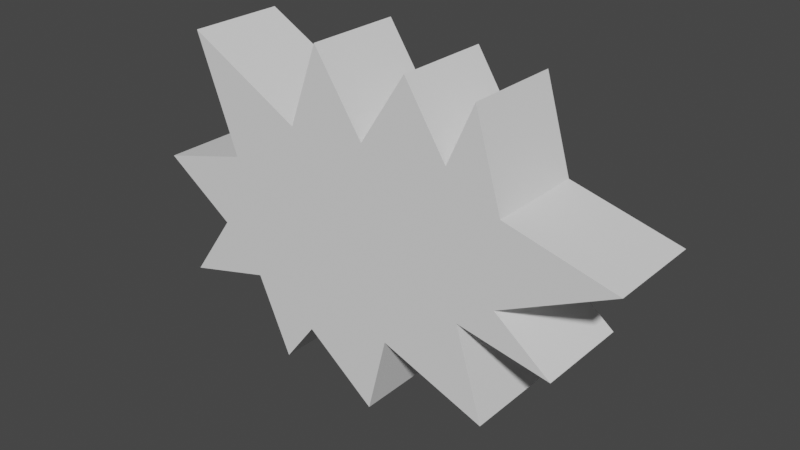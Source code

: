 # Source: dmg.blend  (saved by Blender 2.93.20; exported with 4.5.12 LTS)
import bpy
from mathutils import Matrix  # noqa: F401  (used for matrix-valued properties, if any)

bpy.ops.wm.read_factory_settings(use_empty=True)
scene = bpy.context.scene
scene.name = 'Scene'

# ---- collections
col_collection = bpy.data.collections.new('Collection'); scene.collection.children.link(col_collection)

# ---- world
world_world = bpy.data.worlds.new('World'); scene.world = world_world
world_world.use_nodes = True; world_world.node_tree.nodes.clear()
_N = world_world.node_tree.nodes; _L = world_world.node_tree.links
n0 = _N.new('ShaderNodeOutputWorld'); n0.name = 'World Output'; n0.location = (300, 300)
n1 = _N.new('ShaderNodeBackground'); n1.name = 'Background'; n1.location = (10, 300)
n1.inputs[0].default_value = (0.05088, 0.05088, 0.05088, 1.0)
_L.new(n1.outputs[0], n0.inputs[0])
n0.is_active_output = True
world_world.color = (0.05088, 0.05088, 0.05088)
world_world.use_sun_shadow = False
world_world.sun_shadow_jitter_overblur = 0.0

# ---- meshes
me_plane = bpy.data.meshes.new('Plane')
me_plane.from_pydata([(0.03169, 1.788e-07, 0.3316), (-0.1526, 1.192e-07, 0.6092), (-0.2628, 1.788e-07, 0.3091), (0.04867, 2.384e-07, -0.6442), (0.512, 1.788e-07, -0.4998), (0.1208, 1.788e-07, -0.3517), (0.5443, 1.788e-07, -0.06343), (0.9545, 1.788e-07, 0.1355), (0.5529, 1.788e-07, 0.2387), (0.4551, 1.788e-07, 0.5674), (0.3563, 1.788e-07, 0.3471), (0.2006, 1.192e-07, 0.5902), (-0.6919, 1.192e-07, 0.5446), (-0.5362, 1.788e-07, 0.1268), (-0.8818, 1.788e-07, 0.03569), (-0.616, 1.788e-07, -0.1504), (-0.79, 1.788e-07, -0.3972), (-0.4603, 1.788e-07, -0.3099), (-0.3349, 2.384e-07, -0.5948), (-0.2134, 2.384e-07, -0.4353), (0.4095, 1.192e-07, -0.1618), (0.7536, 1.192e-07, -0.2275), (0.03169, 1.788e-07, 0.3316), (-0.1526, 1.192e-07, 0.6092), (-0.2628, 1.788e-07, 0.3091), (0.04867, 2.384e-07, -0.6442), (0.512, 1.788e-07, -0.4998), (0.1208, 1.788e-07, -0.3517), (0.5443, 1.788e-07, -0.06343), (0.9545, 1.788e-07, 0.1355), (0.5529, 1.788e-07, 0.2387), (0.4551, 1.788e-07, 0.5674), (0.3563, 1.788e-07, 0.3471), (0.2006, 1.192e-07, 0.5902), (-0.6919, 1.192e-07, 0.5446), (-0.5362, 1.788e-07, 0.1268), (-0.8818, 1.788e-07, 0.03569), (-0.616, 1.788e-07, -0.1504), (-0.79, 1.788e-07, -0.3972), (-0.4603, 1.788e-07, -0.3099), (-0.3349, 2.384e-07, -0.5948), (-0.2134, 2.384e-07, -0.4353), (0.4095, 1.192e-07, -0.1618), (0.7536, 1.192e-07, -0.2275), (0.03169, 0.3594, 0.3316), (-0.1526, 0.3594, 0.6092), (-0.2628, 0.3594, 0.3091), (0.04867, 0.3594, -0.6442), (0.512, 0.3594, -0.4998), (0.1208, 0.3594, -0.3517), (0.5443, 0.3594, -0.06343), (0.9545, 0.3594, 0.1355), (0.5529, 0.3594, 0.2387), (0.4551, 0.3594, 0.5674), (0.3563, 0.3594, 0.3471), (0.2006, 0.3594, 0.5902), (-0.6919, 0.3594, 0.5446), (-0.5362, 0.3594, 0.1268), (-0.8818, 0.3594, 0.03569), (-0.616, 0.3594, -0.1504), (-0.79, 0.3594, -0.3972), (-0.4603, 0.3594, -0.3099), (-0.3349, 0.3594, -0.5948), (-0.2134, 0.3594, -0.4353), (0.4095, 0.3594, -0.1618), (0.7536, 0.3594, -0.2275)], [], [(1, 2, 12, 13, 14, 15, 16, 17, 18, 19, 3, 5, 4, 20, 21, 6, 7, 8, 9, 10, 11, 0), (34, 24, 46, 56), (19, 18, 40, 41), (12, 2, 24, 34), (5, 3, 25, 27), (20, 4, 26, 42), (13, 12, 34, 35), (3, 19, 41, 25), (21, 20, 42, 43), (14, 13, 35, 36), (7, 6, 28, 29), (0, 11, 33, 22), (15, 14, 36, 37), (8, 7, 29, 30), (6, 21, 43, 28), (16, 15, 37, 38), (9, 8, 30, 31), (1, 0, 22, 23), (17, 16, 38, 39), (10, 9, 31, 32), (2, 1, 23, 24), (18, 17, 39, 40), (11, 10, 32, 33), (4, 5, 27, 26), (45, 44, 55, 54, 53, 52, 51, 50, 65, 64, 48, 49, 47, 63, 62, 61, 60, 59, 58, 57, 56, 46), (27, 25, 47, 49), (42, 26, 48, 64), (35, 34, 56, 57), (25, 41, 63, 47), (43, 42, 64, 65), (36, 35, 57, 58), (29, 28, 50, 51), (22, 33, 55, 44), (37, 36, 58, 59), (30, 29, 51, 52), (28, 43, 65, 50), (38, 37, 59, 60), (31, 30, 52, 53), (23, 22, 44, 45), (39, 38, 60, 61), (32, 31, 53, 54), (24, 23, 45, 46), (40, 39, 61, 62), (33, 32, 54, 55), (26, 27, 49, 48), (41, 40, 62, 63)])
_uv = me_plane.uv_layers.new(name='UVMap')
_uv.uv.foreach_set('vector', [0.0, 0.0, 0.0, 0.0, 0.0, 0.0, 0.0, 0.0, 0.0, 0.0, 0.0, 0.0, 0.0, 0.0, 0.0, 0.0, 0.0, 0.0, 0.0, 0.0, 0.0, 0.0, 0.0, 0.0, 0.0, 0.0, 0.0, 0.0, 0.0, 0.0, 0.0, 0.0, 0.0, 0.0, 0.0, 0.0, 0.0, 0.0, 0.0, 0.0, 0.0, 0.0, 0.0, 0.0, 0.0, 0.0, 0.0, 0.0, 0.0, 0.0, 0.0, 0.0, 0.0, 0.0, 0.0, 0.0, 0.0, 0.0, 0.0, 0.0, 0.0, 0.0, 0.0, 0.0, 0.0, 0.0, 0.0, 0.0, 0.0, 0.0, 0.0, 0.0, 0.0, 0.0, 0.0, 0.0, 0.0, 0.0, 0.0, 0.0, 0.0, 0.0, 0.0, 0.0, 0.0, 0.0, 0.0, 0.0, 0.0, 0.0, 0.0, 0.0, 0.0, 0.0, 0.0, 0.0, 0.0, 0.0, 0.0, 0.0, 0.0, 0.0, 0.0, 0.0, 0.0, 0.0, 0.0, 0.0, 0.0, 0.0, 0.0, 0.0, 0.0, 0.0, 0.0, 0.0, 0.0, 0.0, 0.0, 0.0, 0.0, 0.0, 0.0, 0.0, 0.0, 0.0, 0.0, 0.0, 0.0, 0.0, 0.0, 0.0, 0.0, 0.0, 0.0, 0.0, 0.0, 0.0, 0.0, 0.0, 0.0, 0.0, 0.0, 0.0, 0.0, 0.0, 0.0, 0.0, 0.0, 0.0, 0.0, 0.0, 0.0, 0.0, 0.0, 0.0, 0.0, 0.0, 0.0, 0.0, 0.0, 0.0, 0.0, 0.0, 0.0, 0.0, 0.0, 0.0, 0.0, 0.0, 0.0, 0.0, 0.0, 0.0, 0.0, 0.0, 0.0, 0.0, 0.0, 0.0, 0.0, 0.0, 0.0, 0.0, 0.0, 0.0, 0.0, 0.0, 0.0, 0.0, 0.0, 0.0, 0.0, 0.0, 0.0, 0.0, 0.0, 0.0, 0.0, 0.0, 0.0, 0.0, 0.0, 0.0, 0.0, 0.0, 0.0, 0.0, 0.0, 0.0, 0.0, 0.0, 0.0, 0.0, 0.0, 0.0, 0.0, 0.0, 0.0, 0.0, 0.0, 0.0, 0.0, 0.0, 0.0, 0.0, 0.0, 0.0, 0.0, 0.0, 0.0, 0.0, 0.0, 0.0, 0.0, 0.0, 0.0, 0.0, 0.0, 0.0, 0.0, 0.0, 0.0, 0.0, 0.0, 0.0, 0.0, 0.0, 0.0, 0.0, 0.0, 0.0, 0.0, 0.0, 0.0, 0.0, 0.0, 0.0, 0.0, 0.0, 0.0, 0.0, 0.0, 0.0, 0.0, 0.0, 0.0, 0.0, 0.0, 0.0, 0.0, 0.0, 0.0, 0.0, 0.0, 0.0, 0.0, 0.0, 0.0, 0.0, 0.0, 0.0, 0.0, 0.0, 0.0, 0.0, 0.0, 0.0, 0.0, 0.0, 0.0, 0.0, 0.0, 0.0, 0.0, 0.0, 0.0, 0.0, 0.0, 0.0, 0.0, 0.0, 0.0, 0.0, 0.0, 0.0, 0.0, 0.0, 0.0, 0.0, 0.0, 0.0, 0.0, 0.0, 0.0, 0.0, 0.0, 0.0, 0.0, 0.0, 0.0, 0.0, 0.0, 0.0, 0.0, 0.0, 0.0, 0.0, 0.0, 0.0, 0.0, 0.0, 0.0, 0.0, 0.0, 0.0, 0.0, 0.0, 0.0, 0.0, 0.0, 0.0, 0.0, 0.0, 0.0, 0.0, 0.0, 0.0, 0.0, 0.0, 0.0, 0.0, 0.0, 0.0, 0.0, 0.0, 0.0, 0.0, 0.0, 0.0, 0.0, 0.0, 0.0, 0.0, 0.0, 0.0, 0.0, 0.0, 0.0, 0.0, 0.0, 0.0, 0.0, 0.0, 0.0, 0.0, 0.0, 0.0, 0.0, 0.0, 0.0, 0.0, 0.0, 0.0, 0.0, 0.0, 0.0, 0.0, 0.0, 0.0, 0.0, 0.0, 0.0, 0.0, 0.0, 0.0, 0.0, 0.0, 0.0, 0.0, 0.0, 0.0, 0.0, 0.0, 0.0, 0.0, 0.0, 0.0, 0.0, 0.0, 0.0, 0.0, 0.0, 0.0, 0.0, 0.0, 0.0, 0.0, 0.0, 0.0, 0.0, 0.0, 0.0, 0.0, 0.0, 0.0, 0.0, 0.0, 0.0, 0.0, 0.0, 0.0, 0.0, 0.0, 0.0, 0.0, 0.0, 0.0, 0.0, 0.0])
me_plane.use_remesh_fix_poles = True
me_plane.use_remesh_preserve_attributes = False
me_plane.update()

# ---- objects
ob_plane = bpy.data.objects.new('Plane', me_plane)

# ---- transforms, parenting, visibility, modifiers, constraints
ob_plane.location = (0.003524, -0.2117, 0.0)

# ---- collection membership
col_collection.objects.link(ob_plane)

# ---- scene / render settings (as saved in the file)
scene.frame_start = 1; scene.frame_end = 250; scene.frame_set(1)
scene.render.engine = 'BLENDER_EEVEE_NEXT'
scene.cycles.use_denoising = False
scene.cycles.samples = 128
scene.cycles.sampling_pattern = 'TABULATED_SOBOL'
scene.cycles.use_adaptive_sampling = False
scene.cycles.use_light_tree = False
scene.view_settings.view_transform = 'Filmic'
bpy.context.view_layer.update()

# ---- added for rendering (the .blend has no active camera and no usable light): camera, sun
cam_auto = bpy.data.cameras.new('AutoCamera')
cam_auto.lens = 50.0
cam_auto.sensor_width = 36.0
cam_auto.clip_end = 1000.0
ob_auto_camera = bpy.data.objects.new('AutoCamera', cam_auto)
scene.collection.objects.link(ob_auto_camera)
ob_auto_camera.location = (2.12364, -2.5325, 1.64954)
ob_auto_camera.rotation_euler = (1.09748, -7.21219e-08, 0.694738)
scene.camera = ob_auto_camera
light_auto_sun = bpy.data.lights.new('AutoSun', 'SUN')
light_auto_sun.energy = 3.0
light_auto_sun.angle = 0.0523599
ob_auto_sun = bpy.data.objects.new('AutoSun', light_auto_sun)
scene.collection.objects.link(ob_auto_sun)
ob_auto_sun.rotation_euler = (0.872665, 0.174533, 0.523599)
bpy.context.view_layer.update()

